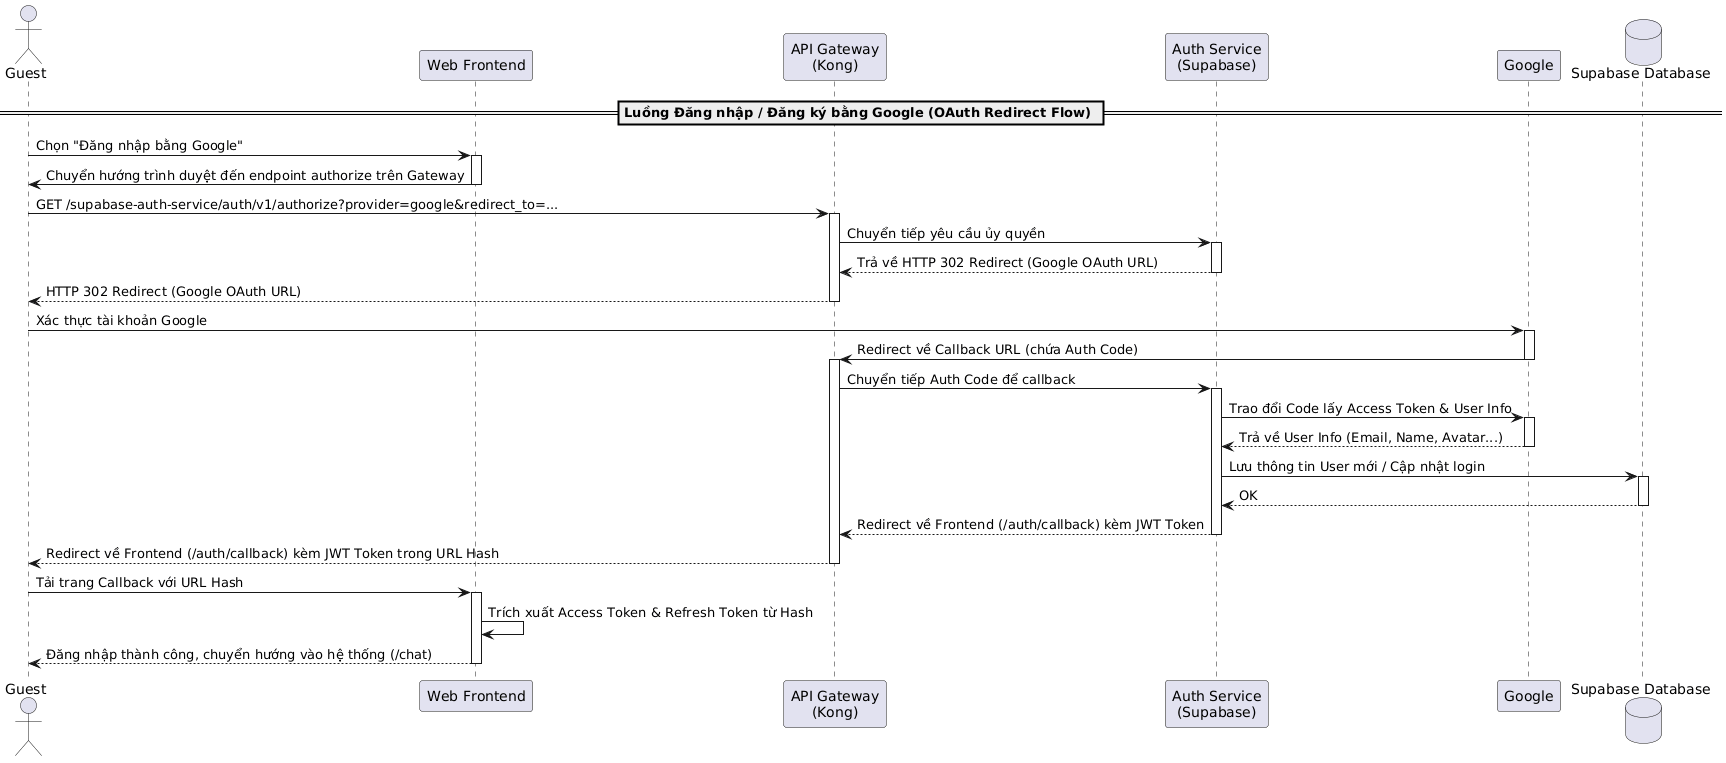

The diagram above was rendered by PlantUML. Its source (embedded in the PNG):
@startuml
actor "Guest" as Guest
participant "Web Frontend" as Frontend
participant "API Gateway\n(Kong)" as Kong
participant "Auth Service\n(Supabase)" as AuthService
participant "Google" as Google
database "Supabase Database" as DB

== Luồng Đăng nhập / Đăng ký bằng Google (OAuth Redirect Flow) ==
Guest -> Frontend: Chọn "Đăng nhập bằng Google"
activate Frontend




Frontend -> Guest: Chuyển hướng trình duyệt đến endpoint authorize trên Gateway
deactivate Frontend

Guest -> Kong: GET /supabase-auth-service/auth/v1/authorize?provider=google&redirect_to=...
activate Kong
Kong -> AuthService: Chuyển tiếp yêu cầu ủy quyền
activate AuthService
AuthService --> Kong: Trả về HTTP 302 Redirect (Google OAuth URL)
deactivate AuthService
Kong --> Guest: HTTP 302 Redirect (Google OAuth URL)
deactivate Kong

Guest -> Google: Xác thực tài khoản Google
activate Google
Google -> Kong: Redirect về Callback URL (chứa Auth Code)
deactivate Google
activate Kong

Kong -> AuthService: Chuyển tiếp Auth Code để callback
activate AuthService
AuthService -> Google: Trao đổi Code lấy Access Token & User Info
activate Google
Google --> AuthService: Trả về User Info (Email, Name, Avatar...)
deactivate Google

AuthService -> DB: Lưu thông tin User mới / Cập nhật login
activate DB
DB --> AuthService: OK
deactivate DB

AuthService --> Kong: Redirect về Frontend (/auth/callback) kèm JWT Token
deactivate AuthService
Kong --> Guest: Redirect về Frontend (/auth/callback) kèm JWT Token trong URL Hash
deactivate Kong

Guest -> Frontend: Tải trang Callback với URL Hash
activate Frontend
Frontend -> Frontend: Trích xuất Access Token & Refresh Token từ Hash
Frontend --> Guest: Đăng nhập thành công, chuyển hướng vào hệ thống (/chat)
deactivate Frontend
@enduml